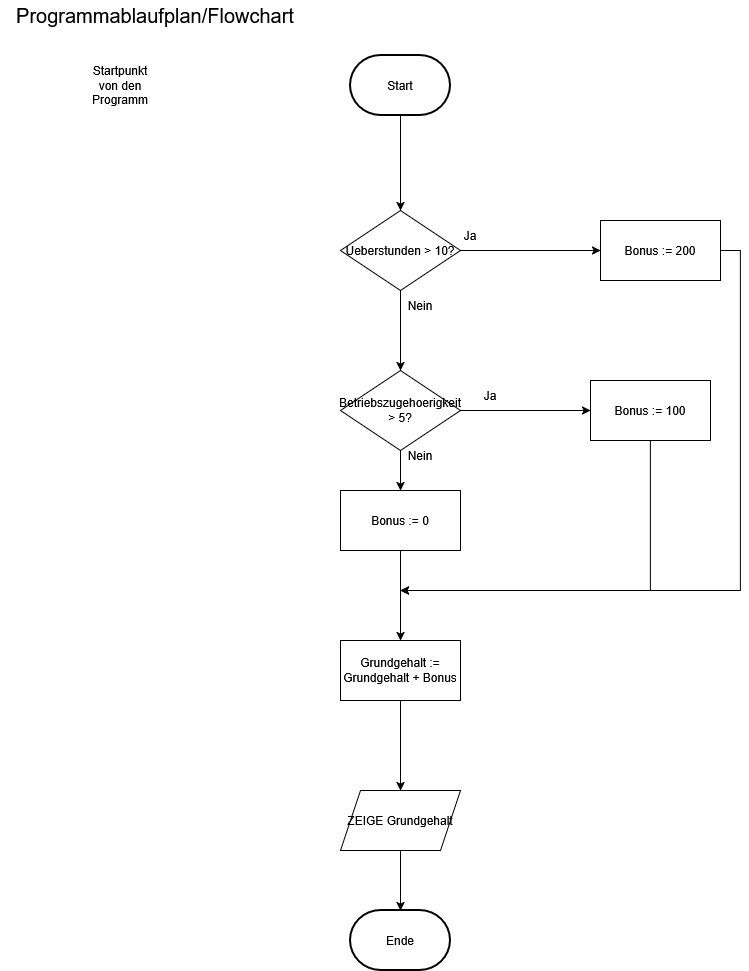

The diagram above was exported from draw.io. Its source (the exported page's mxGraphModel, read from the mxfile embedded in the PNG):
<mxGraphModel dx="1202" dy="631" grid="1" gridSize="10" guides="1" tooltips="1" connect="1" arrows="1" fold="1" page="1" pageScale="1" pageWidth="850" pageHeight="1100" math="0" shadow="0">
  <root>
    <mxCell id="0" />
    <mxCell id="1" parent="0" />
    <mxCell id="avTni7RmyAluxJqgzZzt-9" style="edgeStyle=orthogonalEdgeStyle;rounded=0;orthogonalLoop=1;jettySize=auto;html=1;entryX=0.5;entryY=0;entryDx=0;entryDy=0;" edge="1" parent="1" source="avTni7RmyAluxJqgzZzt-1" target="avTni7RmyAluxJqgzZzt-6">
      <mxGeometry relative="1" as="geometry" />
    </mxCell>
    <mxCell id="avTni7RmyAluxJqgzZzt-1" value="Start" style="strokeWidth=2;html=1;shape=mxgraph.flowchart.terminator;whiteSpace=wrap;" vertex="1" parent="1">
      <mxGeometry x="360" y="65" width="100" height="60" as="geometry" />
    </mxCell>
    <mxCell id="avTni7RmyAluxJqgzZzt-2" value="Ende" style="strokeWidth=2;html=1;shape=mxgraph.flowchart.terminator;whiteSpace=wrap;" vertex="1" parent="1">
      <mxGeometry x="360" y="920" width="100" height="60" as="geometry" />
    </mxCell>
    <mxCell id="avTni7RmyAluxJqgzZzt-3" value="Startpunkt von den Programm" style="text;html=1;whiteSpace=wrap;strokeColor=none;fillColor=none;align=center;verticalAlign=middle;rounded=0;" vertex="1" parent="1">
      <mxGeometry x="100" y="80" width="60" height="30" as="geometry" />
    </mxCell>
    <mxCell id="avTni7RmyAluxJqgzZzt-5" value="&lt;div&gt;Programmablaufplan/Flowchart&lt;/div&gt;" style="text;html=1;whiteSpace=wrap;strokeColor=none;fillColor=none;align=center;verticalAlign=middle;rounded=0;fontSize=20;" vertex="1" parent="1">
      <mxGeometry x="10" y="10" width="310" height="30" as="geometry" />
    </mxCell>
    <mxCell id="avTni7RmyAluxJqgzZzt-7" style="edgeStyle=orthogonalEdgeStyle;rounded=0;orthogonalLoop=1;jettySize=auto;html=1;entryX=0;entryY=0.5;entryDx=0;entryDy=0;" edge="1" parent="1" source="avTni7RmyAluxJqgzZzt-6" target="avTni7RmyAluxJqgzZzt-11">
      <mxGeometry relative="1" as="geometry">
        <mxPoint x="590" y="260" as="targetPoint" />
      </mxGeometry>
    </mxCell>
    <mxCell id="avTni7RmyAluxJqgzZzt-8" style="edgeStyle=orthogonalEdgeStyle;rounded=0;orthogonalLoop=1;jettySize=auto;html=1;" edge="1" parent="1" source="avTni7RmyAluxJqgzZzt-6">
      <mxGeometry relative="1" as="geometry">
        <mxPoint x="410" y="380" as="targetPoint" />
      </mxGeometry>
    </mxCell>
    <mxCell id="avTni7RmyAluxJqgzZzt-6" value="Ueberstunden &amp;gt; 10?" style="rhombus;whiteSpace=wrap;html=1;" vertex="1" parent="1">
      <mxGeometry x="350" y="220" width="120" height="80" as="geometry" />
    </mxCell>
    <mxCell id="avTni7RmyAluxJqgzZzt-10" value="&lt;div&gt;Ja&lt;/div&gt;" style="text;html=1;whiteSpace=wrap;strokeColor=none;fillColor=none;align=center;verticalAlign=middle;rounded=0;" vertex="1" parent="1">
      <mxGeometry x="450" y="230" width="60" height="30" as="geometry" />
    </mxCell>
    <mxCell id="avTni7RmyAluxJqgzZzt-27" style="edgeStyle=orthogonalEdgeStyle;rounded=0;orthogonalLoop=1;jettySize=auto;html=1;" edge="1" parent="1" source="avTni7RmyAluxJqgzZzt-11">
      <mxGeometry relative="1" as="geometry">
        <mxPoint x="410" y="600" as="targetPoint" />
        <Array as="points">
          <mxPoint x="750" y="260" />
          <mxPoint x="750" y="600" />
          <mxPoint x="410" y="600" />
        </Array>
      </mxGeometry>
    </mxCell>
    <mxCell id="avTni7RmyAluxJqgzZzt-11" value="Bonus := 200" style="rounded=0;whiteSpace=wrap;html=1;" vertex="1" parent="1">
      <mxGeometry x="610" y="230" width="120" height="60" as="geometry" />
    </mxCell>
    <mxCell id="avTni7RmyAluxJqgzZzt-16" style="edgeStyle=orthogonalEdgeStyle;rounded=0;orthogonalLoop=1;jettySize=auto;html=1;entryX=0;entryY=0.5;entryDx=0;entryDy=0;" edge="1" parent="1" source="avTni7RmyAluxJqgzZzt-13" target="avTni7RmyAluxJqgzZzt-15">
      <mxGeometry relative="1" as="geometry" />
    </mxCell>
    <mxCell id="avTni7RmyAluxJqgzZzt-19" style="edgeStyle=orthogonalEdgeStyle;rounded=0;orthogonalLoop=1;jettySize=auto;html=1;" edge="1" parent="1" source="avTni7RmyAluxJqgzZzt-13" target="avTni7RmyAluxJqgzZzt-18">
      <mxGeometry relative="1" as="geometry" />
    </mxCell>
    <mxCell id="avTni7RmyAluxJqgzZzt-13" value="Betriebszugehoerigkeit &amp;gt; 5?" style="rhombus;whiteSpace=wrap;html=1;" vertex="1" parent="1">
      <mxGeometry x="350" y="380" width="120" height="80" as="geometry" />
    </mxCell>
    <mxCell id="avTni7RmyAluxJqgzZzt-14" value="Nein" style="text;html=1;whiteSpace=wrap;strokeColor=none;fillColor=none;align=center;verticalAlign=middle;rounded=0;" vertex="1" parent="1">
      <mxGeometry x="400" y="300" width="60" height="30" as="geometry" />
    </mxCell>
    <mxCell id="avTni7RmyAluxJqgzZzt-26" style="edgeStyle=orthogonalEdgeStyle;rounded=0;orthogonalLoop=1;jettySize=auto;html=1;" edge="1" parent="1" source="avTni7RmyAluxJqgzZzt-15">
      <mxGeometry relative="1" as="geometry">
        <mxPoint x="410" y="600" as="targetPoint" />
        <Array as="points">
          <mxPoint x="660" y="600" />
          <mxPoint x="470" y="600" />
        </Array>
      </mxGeometry>
    </mxCell>
    <mxCell id="avTni7RmyAluxJqgzZzt-15" value="Bonus := 100" style="rounded=0;whiteSpace=wrap;html=1;" vertex="1" parent="1">
      <mxGeometry x="600" y="390" width="120" height="60" as="geometry" />
    </mxCell>
    <mxCell id="avTni7RmyAluxJqgzZzt-17" value="Ja" style="text;html=1;whiteSpace=wrap;strokeColor=none;fillColor=none;align=center;verticalAlign=middle;rounded=0;" vertex="1" parent="1">
      <mxGeometry x="470" y="390" width="60" height="30" as="geometry" />
    </mxCell>
    <mxCell id="avTni7RmyAluxJqgzZzt-21" style="edgeStyle=orthogonalEdgeStyle;rounded=0;orthogonalLoop=1;jettySize=auto;html=1;" edge="1" parent="1" source="avTni7RmyAluxJqgzZzt-18" target="avTni7RmyAluxJqgzZzt-20">
      <mxGeometry relative="1" as="geometry" />
    </mxCell>
    <mxCell id="avTni7RmyAluxJqgzZzt-18" value="Bonus := 0" style="rounded=0;whiteSpace=wrap;html=1;" vertex="1" parent="1">
      <mxGeometry x="350" y="500" width="120" height="60" as="geometry" />
    </mxCell>
    <mxCell id="avTni7RmyAluxJqgzZzt-24" style="edgeStyle=orthogonalEdgeStyle;rounded=0;orthogonalLoop=1;jettySize=auto;html=1;entryX=0.5;entryY=0;entryDx=0;entryDy=0;" edge="1" parent="1" source="avTni7RmyAluxJqgzZzt-20" target="avTni7RmyAluxJqgzZzt-22">
      <mxGeometry relative="1" as="geometry" />
    </mxCell>
    <mxCell id="avTni7RmyAluxJqgzZzt-20" value="Grundgehalt := Grundgehalt + Bonus" style="rounded=0;whiteSpace=wrap;html=1;" vertex="1" parent="1">
      <mxGeometry x="350" y="650" width="120" height="60" as="geometry" />
    </mxCell>
    <mxCell id="avTni7RmyAluxJqgzZzt-22" value="ZEIGE Grundgehalt" style="shape=parallelogram;perimeter=parallelogramPerimeter;whiteSpace=wrap;html=1;fixedSize=1;" vertex="1" parent="1">
      <mxGeometry x="350" y="800" width="120" height="60" as="geometry" />
    </mxCell>
    <mxCell id="avTni7RmyAluxJqgzZzt-23" style="edgeStyle=orthogonalEdgeStyle;rounded=0;orthogonalLoop=1;jettySize=auto;html=1;entryX=0.5;entryY=0;entryDx=0;entryDy=0;entryPerimeter=0;" edge="1" parent="1" source="avTni7RmyAluxJqgzZzt-22" target="avTni7RmyAluxJqgzZzt-2">
      <mxGeometry relative="1" as="geometry" />
    </mxCell>
    <mxCell id="avTni7RmyAluxJqgzZzt-28" value="Nein" style="text;html=1;whiteSpace=wrap;strokeColor=none;fillColor=none;align=center;verticalAlign=middle;rounded=0;" vertex="1" parent="1">
      <mxGeometry x="400" y="450" width="60" height="30" as="geometry" />
    </mxCell>
  </root>
</mxGraphModel>